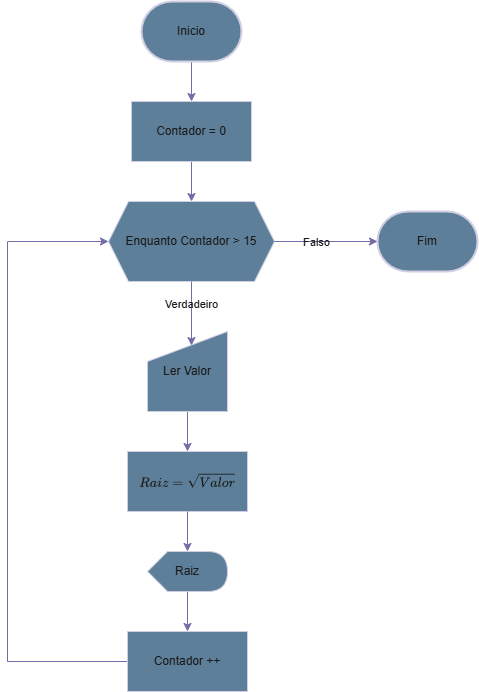

The diagram above was exported from draw.io. Its source (the exported page's mxGraphModel, read from the mxfile embedded in the PNG):
<mxGraphModel dx="1420" dy="786" grid="1" gridSize="10" guides="1" tooltips="1" connect="1" arrows="1" fold="1" page="1" pageScale="1" pageWidth="827" pageHeight="1169" math="1" shadow="0">
  <root>
    <mxCell id="WIyWlLk6GJQsqaUBKTNV-0" />
    <mxCell id="WIyWlLk6GJQsqaUBKTNV-1" parent="WIyWlLk6GJQsqaUBKTNV-0" />
    <mxCell id="yzS_i9GzrEpOKi2oHa9b-0" value="Fim" style="strokeWidth=2;html=1;shape=mxgraph.flowchart.terminator;whiteSpace=wrap;labelBackgroundColor=none;fillColor=#5D7F99;strokeColor=#D0CEE2;fontColor=#1A1A1A;" vertex="1" parent="WIyWlLk6GJQsqaUBKTNV-1">
      <mxGeometry x="600" y="250" width="100" height="60" as="geometry" />
    </mxCell>
    <mxCell id="yzS_i9GzrEpOKi2oHa9b-8" style="edgeStyle=orthogonalEdgeStyle;rounded=0;orthogonalLoop=1;jettySize=auto;html=1;entryX=0.5;entryY=0;entryDx=0;entryDy=0;labelBackgroundColor=none;strokeColor=#736CA8;fontColor=default;" edge="1" parent="WIyWlLk6GJQsqaUBKTNV-1" source="yzS_i9GzrEpOKi2oHa9b-1" target="yzS_i9GzrEpOKi2oHa9b-2">
      <mxGeometry relative="1" as="geometry" />
    </mxCell>
    <mxCell id="yzS_i9GzrEpOKi2oHa9b-1" value="Inicio" style="strokeWidth=2;html=1;shape=mxgraph.flowchart.terminator;whiteSpace=wrap;labelBackgroundColor=none;fillColor=#5D7F99;strokeColor=#D0CEE2;fontColor=#1A1A1A;" vertex="1" parent="WIyWlLk6GJQsqaUBKTNV-1">
      <mxGeometry x="364" y="40" width="100" height="60" as="geometry" />
    </mxCell>
    <mxCell id="yzS_i9GzrEpOKi2oHa9b-9" style="edgeStyle=orthogonalEdgeStyle;rounded=0;orthogonalLoop=1;jettySize=auto;html=1;entryX=0.5;entryY=0;entryDx=0;entryDy=0;labelBackgroundColor=none;strokeColor=#736CA8;fontColor=default;" edge="1" parent="WIyWlLk6GJQsqaUBKTNV-1" source="yzS_i9GzrEpOKi2oHa9b-2" target="yzS_i9GzrEpOKi2oHa9b-3">
      <mxGeometry relative="1" as="geometry" />
    </mxCell>
    <mxCell id="yzS_i9GzrEpOKi2oHa9b-2" value="Contador = 0" style="rounded=0;whiteSpace=wrap;html=1;labelBackgroundColor=none;fillColor=#5D7F99;strokeColor=#D0CEE2;fontColor=#1A1A1A;" vertex="1" parent="WIyWlLk6GJQsqaUBKTNV-1">
      <mxGeometry x="354" y="140" width="120" height="60" as="geometry" />
    </mxCell>
    <mxCell id="yzS_i9GzrEpOKi2oHa9b-3" value="Enquanto Contador &amp;gt; 15" style="shape=hexagon;perimeter=hexagonPerimeter2;whiteSpace=wrap;html=1;fixedSize=1;labelBackgroundColor=none;fillColor=#5D7F99;strokeColor=#D0CEE2;fontColor=#1A1A1A;" vertex="1" parent="WIyWlLk6GJQsqaUBKTNV-1">
      <mxGeometry x="331" y="240" width="166" height="80" as="geometry" />
    </mxCell>
    <mxCell id="yzS_i9GzrEpOKi2oHa9b-11" style="edgeStyle=orthogonalEdgeStyle;rounded=0;orthogonalLoop=1;jettySize=auto;html=1;entryX=0.5;entryY=0;entryDx=0;entryDy=0;labelBackgroundColor=none;strokeColor=#736CA8;fontColor=default;" edge="1" parent="WIyWlLk6GJQsqaUBKTNV-1" source="yzS_i9GzrEpOKi2oHa9b-4" target="yzS_i9GzrEpOKi2oHa9b-5">
      <mxGeometry relative="1" as="geometry" />
    </mxCell>
    <mxCell id="yzS_i9GzrEpOKi2oHa9b-4" value="Ler Valor" style="shape=manualInput;whiteSpace=wrap;html=1;labelBackgroundColor=none;fillColor=#5D7F99;strokeColor=#D0CEE2;fontColor=#1A1A1A;" vertex="1" parent="WIyWlLk6GJQsqaUBKTNV-1">
      <mxGeometry x="370" y="370" width="80" height="80" as="geometry" />
    </mxCell>
    <mxCell id="yzS_i9GzrEpOKi2oHa9b-5" value="$$Raiz = \sqrt{Valor}$$" style="rounded=0;whiteSpace=wrap;html=1;labelBackgroundColor=none;fillColor=#5D7F99;strokeColor=#D0CEE2;fontColor=#1A1A1A;" vertex="1" parent="WIyWlLk6GJQsqaUBKTNV-1">
      <mxGeometry x="350" y="490" width="120" height="60" as="geometry" />
    </mxCell>
    <mxCell id="yzS_i9GzrEpOKi2oHa9b-13" style="edgeStyle=orthogonalEdgeStyle;rounded=0;orthogonalLoop=1;jettySize=auto;html=1;entryX=0.5;entryY=0;entryDx=0;entryDy=0;labelBackgroundColor=none;strokeColor=#736CA8;fontColor=default;" edge="1" parent="WIyWlLk6GJQsqaUBKTNV-1" source="yzS_i9GzrEpOKi2oHa9b-6" target="yzS_i9GzrEpOKi2oHa9b-7">
      <mxGeometry relative="1" as="geometry" />
    </mxCell>
    <mxCell id="yzS_i9GzrEpOKi2oHa9b-6" value="Raiz" style="shape=display;whiteSpace=wrap;html=1;labelBackgroundColor=none;fillColor=#5D7F99;strokeColor=#D0CEE2;fontColor=#1A1A1A;" vertex="1" parent="WIyWlLk6GJQsqaUBKTNV-1">
      <mxGeometry x="370" y="590" width="80" height="40" as="geometry" />
    </mxCell>
    <mxCell id="yzS_i9GzrEpOKi2oHa9b-14" style="edgeStyle=orthogonalEdgeStyle;rounded=0;orthogonalLoop=1;jettySize=auto;html=1;entryX=0;entryY=0.5;entryDx=0;entryDy=0;labelBackgroundColor=none;strokeColor=#736CA8;fontColor=default;" edge="1" parent="WIyWlLk6GJQsqaUBKTNV-1" source="yzS_i9GzrEpOKi2oHa9b-7" target="yzS_i9GzrEpOKi2oHa9b-3">
      <mxGeometry relative="1" as="geometry">
        <Array as="points">
          <mxPoint x="230" y="700" />
          <mxPoint x="230" y="280" />
        </Array>
      </mxGeometry>
    </mxCell>
    <mxCell id="yzS_i9GzrEpOKi2oHa9b-7" value="Contador ++" style="rounded=0;whiteSpace=wrap;html=1;labelBackgroundColor=none;fillColor=#5D7F99;strokeColor=#D0CEE2;fontColor=#1A1A1A;" vertex="1" parent="WIyWlLk6GJQsqaUBKTNV-1">
      <mxGeometry x="350" y="670" width="120" height="60" as="geometry" />
    </mxCell>
    <mxCell id="yzS_i9GzrEpOKi2oHa9b-10" style="edgeStyle=orthogonalEdgeStyle;rounded=0;orthogonalLoop=1;jettySize=auto;html=1;entryX=0.55;entryY=0.175;entryDx=0;entryDy=0;entryPerimeter=0;labelBackgroundColor=none;strokeColor=#736CA8;fontColor=default;" edge="1" parent="WIyWlLk6GJQsqaUBKTNV-1" source="yzS_i9GzrEpOKi2oHa9b-3" target="yzS_i9GzrEpOKi2oHa9b-4">
      <mxGeometry relative="1" as="geometry" />
    </mxCell>
    <mxCell id="yzS_i9GzrEpOKi2oHa9b-16" value="Verdadeiro" style="edgeLabel;html=1;align=center;verticalAlign=middle;resizable=0;points=[];labelBackgroundColor=none;fontColor=#1A1A1A;" vertex="1" connectable="0" parent="yzS_i9GzrEpOKi2oHa9b-10">
      <mxGeometry x="-0.3125" y="-1" relative="1" as="geometry">
        <mxPoint as="offset" />
      </mxGeometry>
    </mxCell>
    <mxCell id="yzS_i9GzrEpOKi2oHa9b-12" style="edgeStyle=orthogonalEdgeStyle;rounded=0;orthogonalLoop=1;jettySize=auto;html=1;entryX=0;entryY=0;entryDx=40;entryDy=0;entryPerimeter=0;labelBackgroundColor=none;strokeColor=#736CA8;fontColor=default;" edge="1" parent="WIyWlLk6GJQsqaUBKTNV-1" source="yzS_i9GzrEpOKi2oHa9b-5" target="yzS_i9GzrEpOKi2oHa9b-6">
      <mxGeometry relative="1" as="geometry" />
    </mxCell>
    <mxCell id="yzS_i9GzrEpOKi2oHa9b-15" style="edgeStyle=orthogonalEdgeStyle;rounded=0;orthogonalLoop=1;jettySize=auto;html=1;entryX=0;entryY=0.5;entryDx=0;entryDy=0;entryPerimeter=0;labelBackgroundColor=none;strokeColor=#736CA8;fontColor=default;" edge="1" parent="WIyWlLk6GJQsqaUBKTNV-1" source="yzS_i9GzrEpOKi2oHa9b-3" target="yzS_i9GzrEpOKi2oHa9b-0">
      <mxGeometry relative="1" as="geometry" />
    </mxCell>
    <mxCell id="yzS_i9GzrEpOKi2oHa9b-17" value="Falso" style="edgeLabel;html=1;align=center;verticalAlign=middle;resizable=0;points=[];labelBackgroundColor=none;fontColor=#1A1A1A;" vertex="1" connectable="0" parent="yzS_i9GzrEpOKi2oHa9b-15">
      <mxGeometry x="-0.2039" relative="1" as="geometry">
        <mxPoint as="offset" />
      </mxGeometry>
    </mxCell>
  </root>
</mxGraphModel>